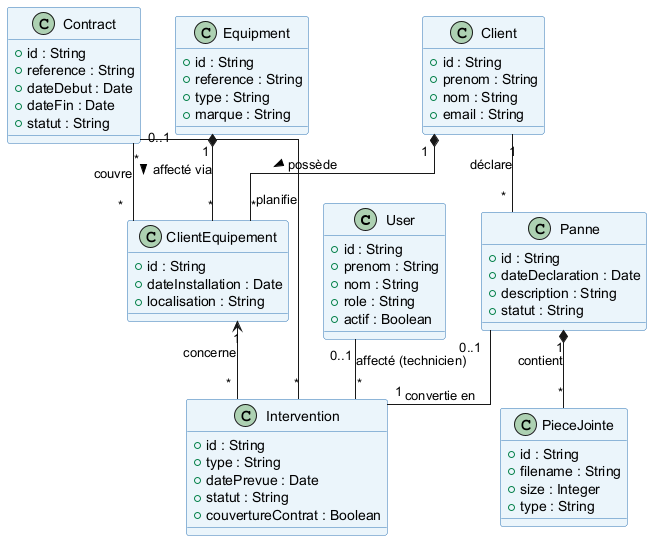

The diagram above was rendered by PlantUML. Its source (embedded in the PNG):
@startuml 13_sprint2_class_diagram

skinparam classBackgroundColor #EBF5FB
skinparam classBorderColor #2E74B5
skinparam noteBackgroundColor #FFFDE7
skinparam noteBorderColor #F39C12
skinparam linetype ortho

class User {
  + id : String
  + prenom : String
  + nom : String
  + role : String
  + actif : Boolean
}

class Client {
  + id : String
  + prenom : String
  + nom : String
  + email : String
}

class Equipment {
  + id : String
  + reference : String
  + type : String
  + marque : String
}

class ClientEquipement {
  + id : String
  + dateInstallation : Date
  + localisation : String
}

class Contract {
  + id : String
  + reference : String
  + dateDebut : Date
  + dateFin : Date
  + statut : String
}

class Intervention {
  + id : String
  + type : String
  + datePrevue : Date
  + statut : String
  + couvertureContrat : Boolean
}

class Panne {
  + id : String
  + dateDeclaration : Date
  + description : String
  + statut : String
}

class PieceJointe {
  + id : String
  + filename : String
  + size : Integer
  + type : String
}

ClientEquipement "1"   <--  "*"   Intervention   : concerne
User             "0..1" --   "*"   Intervention  : affecté (technicien)
Contract         "0..1" --   "*"   Intervention  : planifie
Panne            "0..1" --   "1"   Intervention  : convertie en
Panne            "1"    *--  "*"   PieceJointe   : contient
Client           "1"    --   "*"   Panne         : déclare
Client           "1"    *--  "*"   ClientEquipement : possède >
Equipment        "1"    *--  "*"   ClientEquipement : affecté via >
Contract         "*"    --   "*"   ClientEquipement : couvre

@enduml